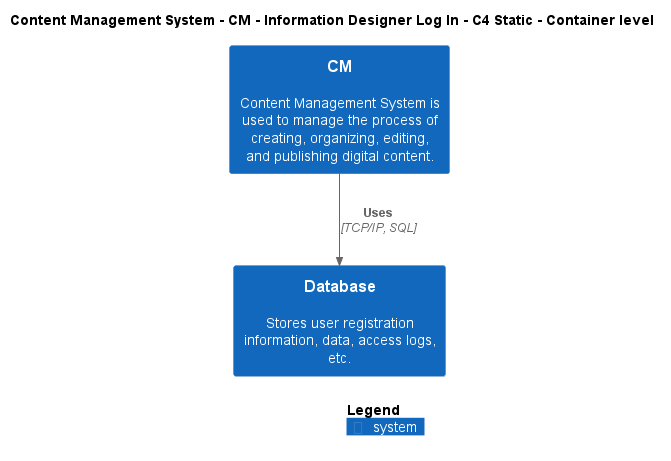

The diagram above was rendered by PlantUML. Its source (embedded in the PNG):
@startuml
!include ..\..\..\..\..\.c4s\C4_Container.puml

AddElementTag("c4interflow:lifecycle:new", $bgColor=green, $fontColor=#ffffff, $borderColor=green, $shadowing="False")
AddElementTag("c4interflow:lifecycle:changed", $bgColor=orange, $fontColor=#ffffff, $borderColor=orange, $shadowing="False")
AddElementTag("c4interflow:lifecycle:removed", $bgColor=red, $fontColor=#ffffff, $borderColor=red, $shadowing="False")

AddRelTag("c4interflow:lifecycle:new", $textColor=green, $lineColor=green)
AddRelTag("c4interflow:lifecycle:changed", $textColor=orange, $lineColor=orange)
AddRelTag("c4interflow:lifecycle:removed", $textColor=red, $lineColor=red)

SHOW_PERSON_PORTRAIT()
LAYOUT_TOP_DOWN()

skinparam linetype polyline

title Content Management System - CM - Information Designer Log In - C4 Static - Container level

System(ContentManagementSystem.SoftwareSystems.CM, "CM", "Content Management System is used to manage the process of creating, organizing, editing, and publishing digital content.")
System(ContentManagementSystem.SoftwareSystems.Database, "Database", "Stores user registration information, data, access logs, etc.")

Rel(ContentManagementSystem.SoftwareSystems.CM, ContentManagementSystem.SoftwareSystems.Database, "Uses", "TCP/IP, SQL", $tags="protocol:tcp/ip, sql")


SHOW_LEGEND()
@enduml